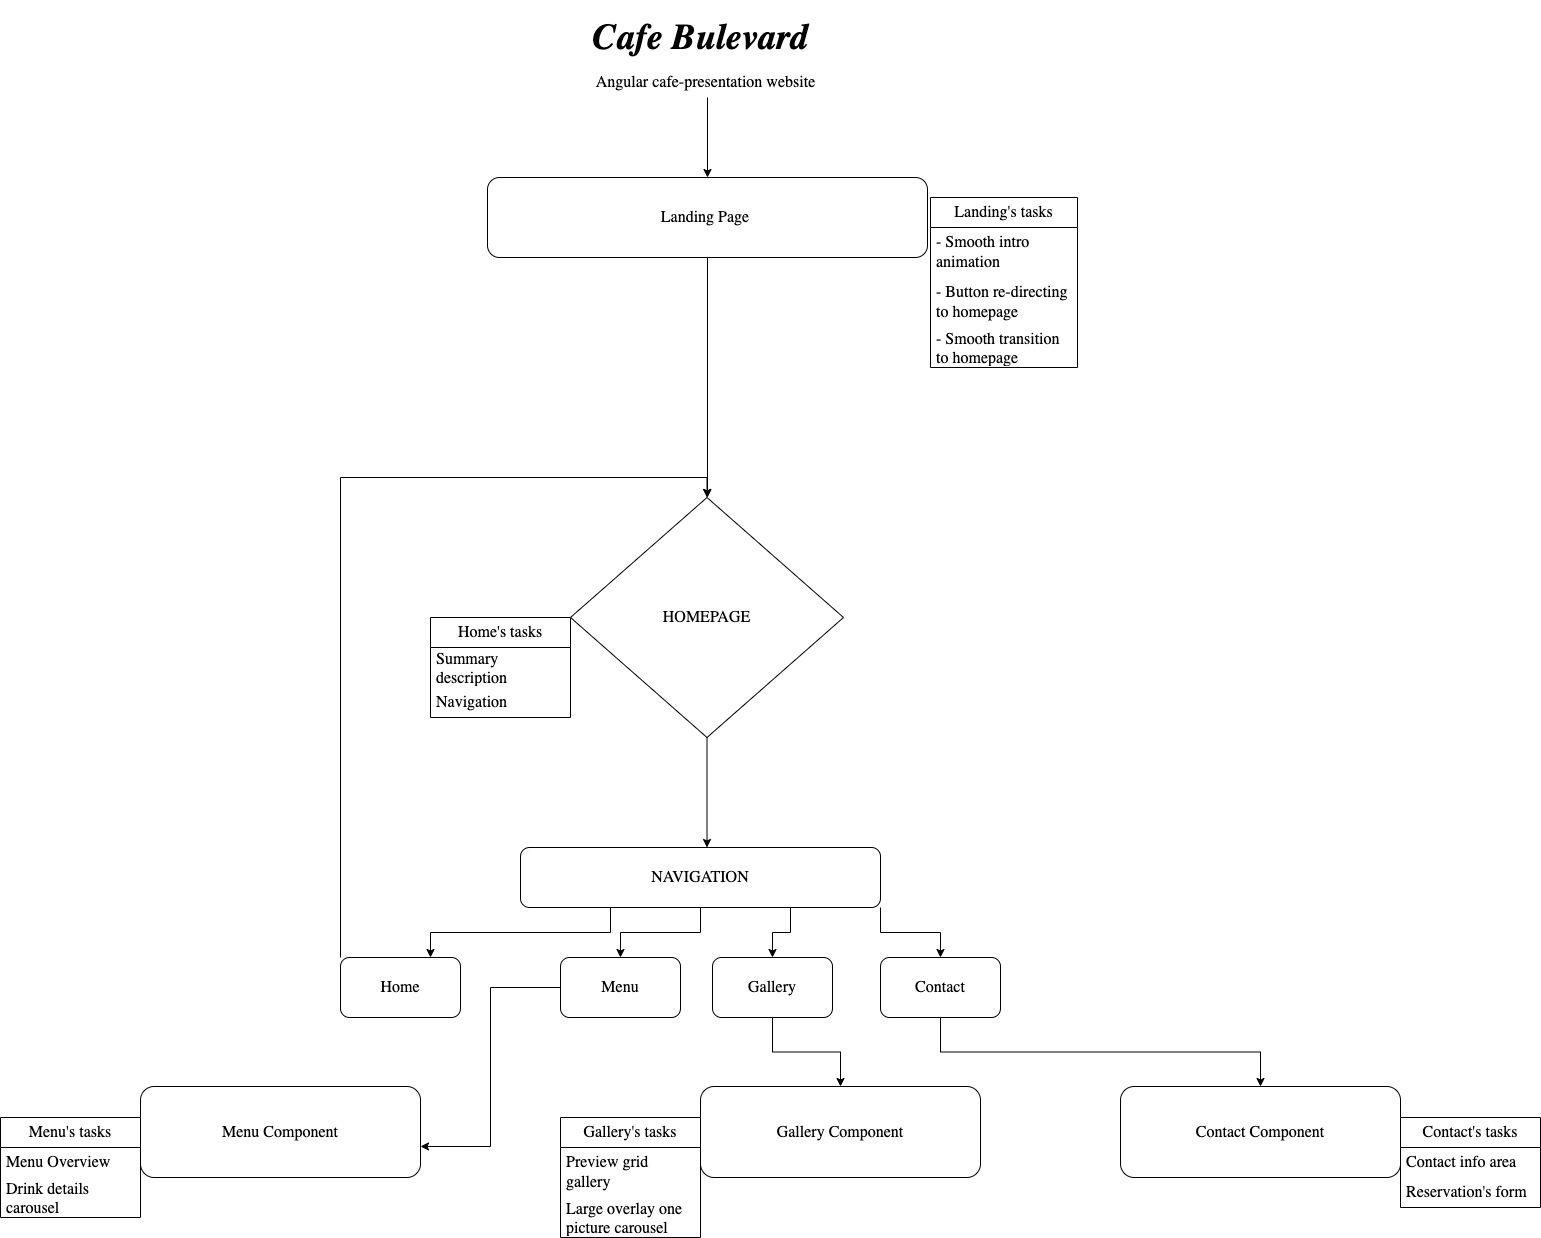

The diagram above was exported from draw.io. Its source (the exported page's mxGraphModel, read from the mxfile embedded in the PNG):
<mxGraphModel dx="2608" dy="624" grid="1" gridSize="10" guides="1" tooltips="1" connect="1" arrows="1" fold="1" page="1" pageScale="1" pageWidth="827" pageHeight="1169" background="#FFFFFF" math="0" shadow="0">
  <root>
    <mxCell id="0" />
    <mxCell id="1" parent="0" />
    <mxCell id="OGTHJzJsbdfgF_kcZVTn-1" value="&lt;h1&gt;&lt;font face=&quot;Lucida Console&quot; style=&quot;font-size: 36px;&quot;&gt;&lt;i&gt;Cafe Bulevard&lt;/i&gt;&lt;/font&gt;&lt;/h1&gt;" style="text;html=1;strokeColor=none;fillColor=none;align=center;verticalAlign=middle;whiteSpace=wrap;rounded=0;" vertex="1" parent="1">
      <mxGeometry x="-580" y="40" width="320" height="40" as="geometry" />
    </mxCell>
    <mxCell id="OGTHJzJsbdfgF_kcZVTn-3" value="Angular cafe-presentation website&amp;nbsp;" style="text;html=1;align=center;verticalAlign=middle;resizable=0;points=[];autosize=1;strokeColor=none;fillColor=none;fontSize=16;fontFamily=Lucida Console;" vertex="1" parent="1">
      <mxGeometry x="-538" y="90" width="250" height="30" as="geometry" />
    </mxCell>
    <mxCell id="OGTHJzJsbdfgF_kcZVTn-17" style="edgeStyle=orthogonalEdgeStyle;rounded=0;orthogonalLoop=1;jettySize=auto;html=1;fontFamily=Lucida Console;fontSize=16;" edge="1" parent="1" source="OGTHJzJsbdfgF_kcZVTn-5">
      <mxGeometry relative="1" as="geometry">
        <mxPoint x="-413" y="520" as="targetPoint" />
      </mxGeometry>
    </mxCell>
    <mxCell id="OGTHJzJsbdfgF_kcZVTn-5" value="Landing Page&amp;nbsp;" style="rounded=1;whiteSpace=wrap;html=1;fontFamily=Lucida Console;fontSize=16;" vertex="1" parent="1">
      <mxGeometry x="-633" y="200" width="440" height="80" as="geometry" />
    </mxCell>
    <mxCell id="OGTHJzJsbdfgF_kcZVTn-7" value="" style="endArrow=classic;html=1;rounded=0;fontFamily=Lucida Console;fontSize=16;entryX=0.5;entryY=0;entryDx=0;entryDy=0;" edge="1" parent="1" source="OGTHJzJsbdfgF_kcZVTn-3" target="OGTHJzJsbdfgF_kcZVTn-5">
      <mxGeometry width="50" height="50" relative="1" as="geometry">
        <mxPoint x="-463" y="190" as="sourcePoint" />
        <mxPoint x="-413" y="140" as="targetPoint" />
      </mxGeometry>
    </mxCell>
    <mxCell id="OGTHJzJsbdfgF_kcZVTn-13" value="Landing's tasks" style="swimlane;fontStyle=0;childLayout=stackLayout;horizontal=1;startSize=30;horizontalStack=0;resizeParent=1;resizeParentMax=0;resizeLast=0;collapsible=1;marginBottom=0;whiteSpace=wrap;html=1;fontFamily=Lucida Console;fontSize=16;fillColor=default;" vertex="1" parent="1">
      <mxGeometry x="-190" y="220" width="147" height="170" as="geometry" />
    </mxCell>
    <mxCell id="OGTHJzJsbdfgF_kcZVTn-14" value="- Smooth intro animation" style="text;strokeColor=none;fillColor=none;align=left;verticalAlign=middle;spacingLeft=4;spacingRight=4;overflow=hidden;points=[[0,0.5],[1,0.5]];portConstraint=eastwest;rotatable=0;whiteSpace=wrap;html=1;fontSize=16;fontFamily=Lucida Console;" vertex="1" parent="OGTHJzJsbdfgF_kcZVTn-13">
      <mxGeometry y="30" width="147" height="50" as="geometry" />
    </mxCell>
    <mxCell id="OGTHJzJsbdfgF_kcZVTn-15" value="- Button re-directing to homepage" style="text;strokeColor=none;fillColor=none;align=left;verticalAlign=middle;spacingLeft=4;spacingRight=4;overflow=hidden;points=[[0,0.5],[1,0.5]];portConstraint=eastwest;rotatable=0;whiteSpace=wrap;html=1;fontSize=16;fontFamily=Lucida Console;" vertex="1" parent="OGTHJzJsbdfgF_kcZVTn-13">
      <mxGeometry y="80" width="147" height="50" as="geometry" />
    </mxCell>
    <mxCell id="OGTHJzJsbdfgF_kcZVTn-16" value="- Smooth transition to homepage" style="text;strokeColor=none;fillColor=none;align=left;verticalAlign=middle;spacingLeft=4;spacingRight=4;overflow=hidden;points=[[0,0.5],[1,0.5]];portConstraint=eastwest;rotatable=0;whiteSpace=wrap;html=1;fontSize=16;fontFamily=Lucida Console;" vertex="1" parent="OGTHJzJsbdfgF_kcZVTn-13">
      <mxGeometry y="130" width="147" height="40" as="geometry" />
    </mxCell>
    <mxCell id="OGTHJzJsbdfgF_kcZVTn-24" style="edgeStyle=orthogonalEdgeStyle;rounded=0;orthogonalLoop=1;jettySize=auto;html=1;fontFamily=Lucida Console;fontSize=16;" edge="1" parent="1" source="OGTHJzJsbdfgF_kcZVTn-19">
      <mxGeometry relative="1" as="geometry">
        <mxPoint x="-413.5" y="870" as="targetPoint" />
      </mxGeometry>
    </mxCell>
    <mxCell id="OGTHJzJsbdfgF_kcZVTn-19" value="HOMEPAGE" style="rhombus;whiteSpace=wrap;html=1;fontFamily=Lucida Console;fontSize=16;fillColor=default;" vertex="1" parent="1">
      <mxGeometry x="-550" y="520" width="273" height="240" as="geometry" />
    </mxCell>
    <mxCell id="OGTHJzJsbdfgF_kcZVTn-20" value="Home's tasks" style="swimlane;fontStyle=0;childLayout=stackLayout;horizontal=1;startSize=30;horizontalStack=0;resizeParent=1;resizeParentMax=0;resizeLast=0;collapsible=1;marginBottom=0;whiteSpace=wrap;html=1;fontFamily=Lucida Console;fontSize=16;fillColor=default;" vertex="1" parent="1">
      <mxGeometry x="-690" y="640" width="140" height="100" as="geometry">
        <mxRectangle x="-690" y="625" width="120" height="30" as="alternateBounds" />
      </mxGeometry>
    </mxCell>
    <mxCell id="OGTHJzJsbdfgF_kcZVTn-21" value="Summary description" style="text;strokeColor=none;fillColor=none;align=left;verticalAlign=middle;spacingLeft=4;spacingRight=4;overflow=hidden;points=[[0,0.5],[1,0.5]];portConstraint=eastwest;rotatable=0;whiteSpace=wrap;html=1;fontSize=16;fontFamily=Lucida Console;" vertex="1" parent="OGTHJzJsbdfgF_kcZVTn-20">
      <mxGeometry y="30" width="140" height="40" as="geometry" />
    </mxCell>
    <mxCell id="OGTHJzJsbdfgF_kcZVTn-22" value="Navigation" style="text;strokeColor=none;fillColor=none;align=left;verticalAlign=middle;spacingLeft=4;spacingRight=4;overflow=hidden;points=[[0,0.5],[1,0.5]];portConstraint=eastwest;rotatable=0;whiteSpace=wrap;html=1;fontSize=16;fontFamily=Lucida Console;" vertex="1" parent="OGTHJzJsbdfgF_kcZVTn-20">
      <mxGeometry y="70" width="140" height="30" as="geometry" />
    </mxCell>
    <mxCell id="OGTHJzJsbdfgF_kcZVTn-30" style="edgeStyle=orthogonalEdgeStyle;rounded=0;orthogonalLoop=1;jettySize=auto;html=1;exitX=0.25;exitY=1;exitDx=0;exitDy=0;entryX=0.75;entryY=0;entryDx=0;entryDy=0;fontFamily=Lucida Console;fontSize=16;" edge="1" parent="1" source="OGTHJzJsbdfgF_kcZVTn-25" target="OGTHJzJsbdfgF_kcZVTn-29">
      <mxGeometry relative="1" as="geometry" />
    </mxCell>
    <mxCell id="OGTHJzJsbdfgF_kcZVTn-33" style="edgeStyle=orthogonalEdgeStyle;rounded=0;orthogonalLoop=1;jettySize=auto;html=1;exitX=0.5;exitY=1;exitDx=0;exitDy=0;fontFamily=Lucida Console;fontSize=16;" edge="1" parent="1" source="OGTHJzJsbdfgF_kcZVTn-25" target="OGTHJzJsbdfgF_kcZVTn-32">
      <mxGeometry relative="1" as="geometry" />
    </mxCell>
    <mxCell id="OGTHJzJsbdfgF_kcZVTn-35" style="edgeStyle=orthogonalEdgeStyle;rounded=0;orthogonalLoop=1;jettySize=auto;html=1;exitX=0.75;exitY=1;exitDx=0;exitDy=0;entryX=0.5;entryY=0;entryDx=0;entryDy=0;fontFamily=Lucida Console;fontSize=16;" edge="1" parent="1" source="OGTHJzJsbdfgF_kcZVTn-25" target="OGTHJzJsbdfgF_kcZVTn-34">
      <mxGeometry relative="1" as="geometry" />
    </mxCell>
    <mxCell id="OGTHJzJsbdfgF_kcZVTn-38" style="edgeStyle=orthogonalEdgeStyle;rounded=0;orthogonalLoop=1;jettySize=auto;html=1;exitX=1;exitY=1;exitDx=0;exitDy=0;entryX=0.5;entryY=0;entryDx=0;entryDy=0;fontFamily=Lucida Console;fontSize=16;" edge="1" parent="1" source="OGTHJzJsbdfgF_kcZVTn-25" target="OGTHJzJsbdfgF_kcZVTn-37">
      <mxGeometry relative="1" as="geometry" />
    </mxCell>
    <mxCell id="OGTHJzJsbdfgF_kcZVTn-25" value="NAVIGATION" style="rounded=1;whiteSpace=wrap;html=1;fontFamily=Lucida Console;fontSize=16;fillColor=default;" vertex="1" parent="1">
      <mxGeometry x="-600" y="870" width="360" height="60" as="geometry" />
    </mxCell>
    <mxCell id="OGTHJzJsbdfgF_kcZVTn-31" style="edgeStyle=orthogonalEdgeStyle;rounded=0;orthogonalLoop=1;jettySize=auto;html=1;entryX=0.5;entryY=0;entryDx=0;entryDy=0;fontFamily=Lucida Console;fontSize=16;" edge="1" parent="1" source="OGTHJzJsbdfgF_kcZVTn-29" target="OGTHJzJsbdfgF_kcZVTn-19">
      <mxGeometry relative="1" as="geometry">
        <Array as="points">
          <mxPoint x="-780" y="1020" />
          <mxPoint x="-780" y="500" />
          <mxPoint x="-413" y="500" />
        </Array>
      </mxGeometry>
    </mxCell>
    <mxCell id="OGTHJzJsbdfgF_kcZVTn-29" value="Home" style="rounded=1;whiteSpace=wrap;html=1;fontFamily=Lucida Console;fontSize=16;fillColor=default;" vertex="1" parent="1">
      <mxGeometry x="-780" y="980" width="120" height="60" as="geometry" />
    </mxCell>
    <mxCell id="OGTHJzJsbdfgF_kcZVTn-42" style="edgeStyle=orthogonalEdgeStyle;rounded=0;orthogonalLoop=1;jettySize=auto;html=1;entryX=1;entryY=0.659;entryDx=0;entryDy=0;entryPerimeter=0;fontFamily=Lucida Console;fontSize=16;" edge="1" parent="1" source="OGTHJzJsbdfgF_kcZVTn-32" target="OGTHJzJsbdfgF_kcZVTn-39">
      <mxGeometry relative="1" as="geometry" />
    </mxCell>
    <mxCell id="OGTHJzJsbdfgF_kcZVTn-32" value="Menu" style="rounded=1;whiteSpace=wrap;html=1;fontFamily=Lucida Console;fontSize=16;fillColor=default;" vertex="1" parent="1">
      <mxGeometry x="-560" y="980" width="120" height="60" as="geometry" />
    </mxCell>
    <mxCell id="OGTHJzJsbdfgF_kcZVTn-43" style="edgeStyle=orthogonalEdgeStyle;rounded=0;orthogonalLoop=1;jettySize=auto;html=1;exitX=0.5;exitY=1;exitDx=0;exitDy=0;fontFamily=Lucida Console;fontSize=16;" edge="1" parent="1" source="OGTHJzJsbdfgF_kcZVTn-34" target="OGTHJzJsbdfgF_kcZVTn-40">
      <mxGeometry relative="1" as="geometry" />
    </mxCell>
    <mxCell id="OGTHJzJsbdfgF_kcZVTn-34" value="Gallery" style="rounded=1;whiteSpace=wrap;html=1;fontFamily=Lucida Console;fontSize=16;fillColor=default;" vertex="1" parent="1">
      <mxGeometry x="-408" y="980" width="120" height="60" as="geometry" />
    </mxCell>
    <mxCell id="OGTHJzJsbdfgF_kcZVTn-44" style="edgeStyle=orthogonalEdgeStyle;rounded=0;orthogonalLoop=1;jettySize=auto;html=1;exitX=0.5;exitY=1;exitDx=0;exitDy=0;fontFamily=Lucida Console;fontSize=16;" edge="1" parent="1" source="OGTHJzJsbdfgF_kcZVTn-37" target="OGTHJzJsbdfgF_kcZVTn-41">
      <mxGeometry relative="1" as="geometry" />
    </mxCell>
    <mxCell id="OGTHJzJsbdfgF_kcZVTn-37" value="Contact" style="rounded=1;whiteSpace=wrap;html=1;fontFamily=Lucida Console;fontSize=16;fillColor=default;" vertex="1" parent="1">
      <mxGeometry x="-240" y="980" width="120" height="60" as="geometry" />
    </mxCell>
    <mxCell id="OGTHJzJsbdfgF_kcZVTn-39" value="Menu Component" style="rounded=1;whiteSpace=wrap;html=1;fontFamily=Lucida Console;fontSize=16;fillColor=default;" vertex="1" parent="1">
      <mxGeometry x="-980" y="1109" width="280" height="91" as="geometry" />
    </mxCell>
    <mxCell id="OGTHJzJsbdfgF_kcZVTn-40" value="Gallery Component" style="rounded=1;whiteSpace=wrap;html=1;fontFamily=Lucida Console;fontSize=16;fillColor=default;" vertex="1" parent="1">
      <mxGeometry x="-420" y="1109" width="280" height="91" as="geometry" />
    </mxCell>
    <mxCell id="OGTHJzJsbdfgF_kcZVTn-41" value="Contact Component" style="rounded=1;whiteSpace=wrap;html=1;fontFamily=Lucida Console;fontSize=16;fillColor=default;" vertex="1" parent="1">
      <mxGeometry y="1109" width="280" height="91" as="geometry" />
    </mxCell>
    <mxCell id="OGTHJzJsbdfgF_kcZVTn-45" value="Menu's tasks" style="swimlane;fontStyle=0;childLayout=stackLayout;horizontal=1;startSize=30;horizontalStack=0;resizeParent=1;resizeParentMax=0;resizeLast=0;collapsible=1;marginBottom=0;whiteSpace=wrap;html=1;fontFamily=Lucida Console;fontSize=16;fillColor=default;" vertex="1" parent="1">
      <mxGeometry x="-1120" y="1140" width="140" height="100" as="geometry" />
    </mxCell>
    <mxCell id="OGTHJzJsbdfgF_kcZVTn-46" value="Menu Overview" style="text;strokeColor=none;fillColor=none;align=left;verticalAlign=middle;spacingLeft=4;spacingRight=4;overflow=hidden;points=[[0,0.5],[1,0.5]];portConstraint=eastwest;rotatable=0;whiteSpace=wrap;html=1;fontSize=16;fontFamily=Lucida Console;" vertex="1" parent="OGTHJzJsbdfgF_kcZVTn-45">
      <mxGeometry y="30" width="140" height="30" as="geometry" />
    </mxCell>
    <mxCell id="OGTHJzJsbdfgF_kcZVTn-47" value="Drink details carousel" style="text;strokeColor=none;fillColor=none;align=left;verticalAlign=middle;spacingLeft=4;spacingRight=4;overflow=hidden;points=[[0,0.5],[1,0.5]];portConstraint=eastwest;rotatable=0;whiteSpace=wrap;html=1;fontSize=16;fontFamily=Lucida Console;" vertex="1" parent="OGTHJzJsbdfgF_kcZVTn-45">
      <mxGeometry y="60" width="140" height="40" as="geometry" />
    </mxCell>
    <mxCell id="OGTHJzJsbdfgF_kcZVTn-49" value="Gallery's tasks" style="swimlane;fontStyle=0;childLayout=stackLayout;horizontal=1;startSize=30;horizontalStack=0;resizeParent=1;resizeParentMax=0;resizeLast=0;collapsible=1;marginBottom=0;whiteSpace=wrap;html=1;fontFamily=Lucida Console;fontSize=16;fillColor=default;" vertex="1" parent="1">
      <mxGeometry x="-560" y="1140" width="140" height="120" as="geometry" />
    </mxCell>
    <mxCell id="OGTHJzJsbdfgF_kcZVTn-50" value="Preview grid gallery" style="text;strokeColor=none;fillColor=none;align=left;verticalAlign=middle;spacingLeft=4;spacingRight=4;overflow=hidden;points=[[0,0.5],[1,0.5]];portConstraint=eastwest;rotatable=0;whiteSpace=wrap;html=1;fontSize=16;fontFamily=Lucida Console;" vertex="1" parent="OGTHJzJsbdfgF_kcZVTn-49">
      <mxGeometry y="30" width="140" height="50" as="geometry" />
    </mxCell>
    <mxCell id="OGTHJzJsbdfgF_kcZVTn-51" value="Large overlay one picture carousel" style="text;strokeColor=none;fillColor=none;align=left;verticalAlign=middle;spacingLeft=4;spacingRight=4;overflow=hidden;points=[[0,0.5],[1,0.5]];portConstraint=eastwest;rotatable=0;whiteSpace=wrap;html=1;fontSize=16;fontFamily=Lucida Console;" vertex="1" parent="OGTHJzJsbdfgF_kcZVTn-49">
      <mxGeometry y="80" width="140" height="40" as="geometry" />
    </mxCell>
    <mxCell id="OGTHJzJsbdfgF_kcZVTn-53" value="Contact's tasks" style="swimlane;fontStyle=0;childLayout=stackLayout;horizontal=1;startSize=30;horizontalStack=0;resizeParent=1;resizeParentMax=0;resizeLast=0;collapsible=1;marginBottom=0;whiteSpace=wrap;html=1;fontFamily=Lucida Console;fontSize=16;fillColor=default;" vertex="1" parent="1">
      <mxGeometry x="280" y="1140" width="140" height="90" as="geometry" />
    </mxCell>
    <mxCell id="OGTHJzJsbdfgF_kcZVTn-54" value="Contact info area" style="text;strokeColor=none;fillColor=none;align=left;verticalAlign=middle;spacingLeft=4;spacingRight=4;overflow=hidden;points=[[0,0.5],[1,0.5]];portConstraint=eastwest;rotatable=0;whiteSpace=wrap;html=1;fontSize=16;fontFamily=Lucida Console;" vertex="1" parent="OGTHJzJsbdfgF_kcZVTn-53">
      <mxGeometry y="30" width="140" height="30" as="geometry" />
    </mxCell>
    <mxCell id="OGTHJzJsbdfgF_kcZVTn-55" value="Reservation's form" style="text;strokeColor=none;fillColor=none;align=left;verticalAlign=middle;spacingLeft=4;spacingRight=4;overflow=hidden;points=[[0,0.5],[1,0.5]];portConstraint=eastwest;rotatable=0;whiteSpace=wrap;html=1;fontSize=16;fontFamily=Lucida Console;" vertex="1" parent="OGTHJzJsbdfgF_kcZVTn-53">
      <mxGeometry y="60" width="140" height="30" as="geometry" />
    </mxCell>
  </root>
</mxGraphModel>